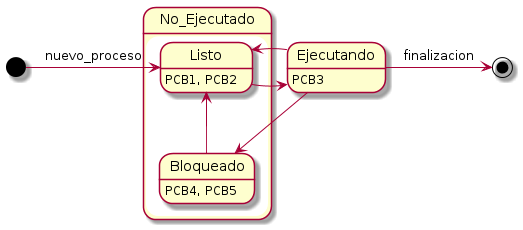

The diagram above was rendered by PlantUML. Its source (embedded in the PNG):
@startuml
state No_Ejecutado{
        Listo   : PCB1, PCB2
        Bloqueado : PCB4, PCB5
}
Ejecutando : PCB3

[*]  -right-> Listo : nuevo_proceso

Listo -right-> Ejecutando
Ejecutando -left-> Listo
Ejecutando -down-> Bloqueado
Bloqueado -up-> Listo

Ejecutando -right-> [*] : finalizacion

@enduml